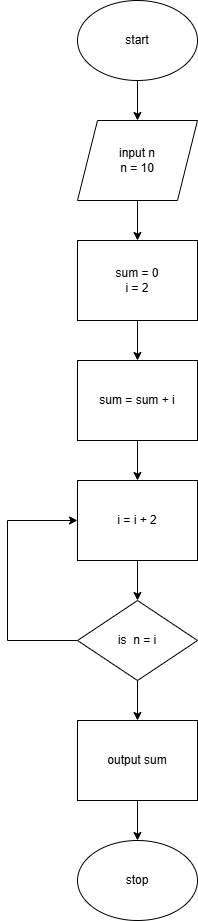

The diagram above was exported from draw.io. Its source (the exported page's mxGraphModel, read from the mxfile embedded in the PNG):
<mxGraphModel dx="1554" dy="783" grid="1" gridSize="10" guides="1" tooltips="1" connect="1" arrows="1" fold="1" page="1" pageScale="1" pageWidth="850" pageHeight="1100" math="0" shadow="0">
  <root>
    <mxCell id="0" />
    <mxCell id="1" parent="0" />
    <mxCell id="aQWs9DCXT8PyoIVYVZPl-7" style="edgeStyle=orthogonalEdgeStyle;rounded=0;orthogonalLoop=1;jettySize=auto;html=1;" edge="1" parent="1" source="aQWs9DCXT8PyoIVYVZPl-1" target="aQWs9DCXT8PyoIVYVZPl-2">
      <mxGeometry relative="1" as="geometry" />
    </mxCell>
    <mxCell id="aQWs9DCXT8PyoIVYVZPl-1" value="start" style="ellipse;whiteSpace=wrap;html=1;" vertex="1" parent="1">
      <mxGeometry x="-680" y="120" width="120" height="80" as="geometry" />
    </mxCell>
    <mxCell id="aQWs9DCXT8PyoIVYVZPl-8" style="edgeStyle=orthogonalEdgeStyle;rounded=0;orthogonalLoop=1;jettySize=auto;html=1;" edge="1" parent="1" source="aQWs9DCXT8PyoIVYVZPl-2" target="aQWs9DCXT8PyoIVYVZPl-3">
      <mxGeometry relative="1" as="geometry" />
    </mxCell>
    <mxCell id="aQWs9DCXT8PyoIVYVZPl-2" value="input n&lt;div&gt;n = 10&lt;/div&gt;" style="shape=parallelogram;perimeter=parallelogramPerimeter;whiteSpace=wrap;html=1;fixedSize=1;" vertex="1" parent="1">
      <mxGeometry x="-680" y="240" width="120" height="80" as="geometry" />
    </mxCell>
    <mxCell id="aQWs9DCXT8PyoIVYVZPl-9" style="edgeStyle=orthogonalEdgeStyle;rounded=0;orthogonalLoop=1;jettySize=auto;html=1;" edge="1" parent="1" source="aQWs9DCXT8PyoIVYVZPl-3" target="aQWs9DCXT8PyoIVYVZPl-5">
      <mxGeometry relative="1" as="geometry" />
    </mxCell>
    <mxCell id="aQWs9DCXT8PyoIVYVZPl-3" value="sum = 0&lt;div&gt;i = 2&lt;/div&gt;" style="rounded=0;whiteSpace=wrap;html=1;" vertex="1" parent="1">
      <mxGeometry x="-680" y="360" width="120" height="80" as="geometry" />
    </mxCell>
    <mxCell id="aQWs9DCXT8PyoIVYVZPl-12" style="edgeStyle=orthogonalEdgeStyle;rounded=0;orthogonalLoop=1;jettySize=auto;html=1;" edge="1" parent="1" source="aQWs9DCXT8PyoIVYVZPl-4" target="aQWs9DCXT8PyoIVYVZPl-6">
      <mxGeometry relative="1" as="geometry" />
    </mxCell>
    <mxCell id="aQWs9DCXT8PyoIVYVZPl-4" value="i = i + 2" style="rounded=0;whiteSpace=wrap;html=1;" vertex="1" parent="1">
      <mxGeometry x="-680" y="600" width="120" height="80" as="geometry" />
    </mxCell>
    <mxCell id="aQWs9DCXT8PyoIVYVZPl-10" style="edgeStyle=orthogonalEdgeStyle;rounded=0;orthogonalLoop=1;jettySize=auto;html=1;entryX=0.5;entryY=0;entryDx=0;entryDy=0;" edge="1" parent="1" source="aQWs9DCXT8PyoIVYVZPl-5" target="aQWs9DCXT8PyoIVYVZPl-4">
      <mxGeometry relative="1" as="geometry" />
    </mxCell>
    <mxCell id="aQWs9DCXT8PyoIVYVZPl-5" value="sum = sum + i" style="rounded=0;whiteSpace=wrap;html=1;" vertex="1" parent="1">
      <mxGeometry x="-680" y="480" width="120" height="80" as="geometry" />
    </mxCell>
    <mxCell id="aQWs9DCXT8PyoIVYVZPl-13" style="edgeStyle=orthogonalEdgeStyle;rounded=0;orthogonalLoop=1;jettySize=auto;html=1;entryX=0;entryY=0.5;entryDx=0;entryDy=0;" edge="1" parent="1" source="aQWs9DCXT8PyoIVYVZPl-6" target="aQWs9DCXT8PyoIVYVZPl-4">
      <mxGeometry relative="1" as="geometry">
        <Array as="points">
          <mxPoint x="-750" y="760" />
          <mxPoint x="-750" y="640" />
        </Array>
      </mxGeometry>
    </mxCell>
    <mxCell id="aQWs9DCXT8PyoIVYVZPl-15" style="edgeStyle=orthogonalEdgeStyle;rounded=0;orthogonalLoop=1;jettySize=auto;html=1;" edge="1" parent="1" source="aQWs9DCXT8PyoIVYVZPl-6" target="aQWs9DCXT8PyoIVYVZPl-14">
      <mxGeometry relative="1" as="geometry" />
    </mxCell>
    <mxCell id="aQWs9DCXT8PyoIVYVZPl-6" value="is&amp;nbsp; n = i" style="rhombus;whiteSpace=wrap;html=1;" vertex="1" parent="1">
      <mxGeometry x="-680" y="720" width="120" height="80" as="geometry" />
    </mxCell>
    <mxCell id="aQWs9DCXT8PyoIVYVZPl-16" style="edgeStyle=orthogonalEdgeStyle;rounded=0;orthogonalLoop=1;jettySize=auto;html=1;" edge="1" parent="1" source="aQWs9DCXT8PyoIVYVZPl-14" target="aQWs9DCXT8PyoIVYVZPl-17">
      <mxGeometry relative="1" as="geometry">
        <mxPoint x="-630" y="960" as="targetPoint" />
      </mxGeometry>
    </mxCell>
    <mxCell id="aQWs9DCXT8PyoIVYVZPl-14" value="output sum" style="rounded=0;whiteSpace=wrap;html=1;" vertex="1" parent="1">
      <mxGeometry x="-680" y="840" width="120" height="80" as="geometry" />
    </mxCell>
    <mxCell id="aQWs9DCXT8PyoIVYVZPl-17" value="stop" style="ellipse;whiteSpace=wrap;html=1;" vertex="1" parent="1">
      <mxGeometry x="-680" y="960" width="120" height="80" as="geometry" />
    </mxCell>
  </root>
</mxGraphModel>